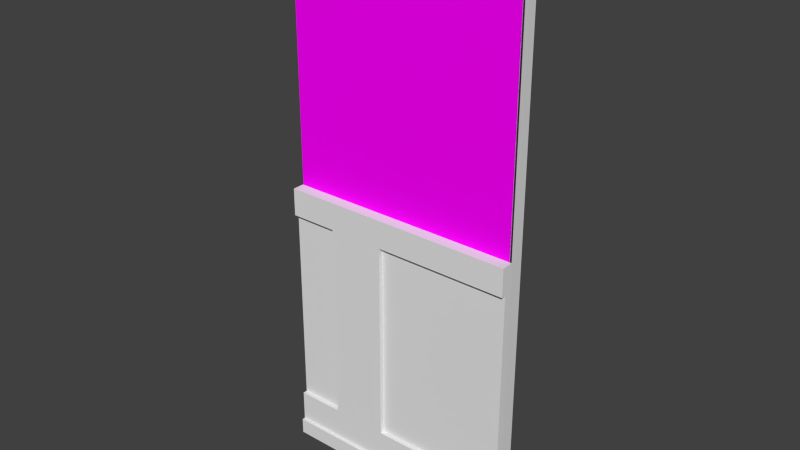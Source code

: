 # Source: secret_room_ne_door.blend  (saved by Blender 2.93.21; exported with 4.5.12 LTS)
import bpy
from mathutils import Matrix  # noqa: F401  (used for matrix-valued properties, if any)

bpy.ops.wm.read_factory_settings(use_empty=True)
scene = bpy.context.scene
scene.name = 'Scene'

# ---- collections
col_collection_1 = bpy.data.collections.new('Collection 1'); scene.collection.children.link(col_collection_1)
col_collection_2 = bpy.data.collections.new('Collection 2'); scene.collection.children.link(col_collection_2)

# ---- images (referenced by path relative to the original .blend; pixels are not part of the script)
import os
ASSET_DIR = os.environ.get("B2B_ASSET_DIR", "")  # directory of the original .blend (textures are referenced by path, not embedded)
HERE = os.path.dirname(os.path.abspath(__file__))  # packed textures are extracted next to this script under _unpacked/

def load_image(name, relpath, width, height, colorspace="sRGB"):
    """Load a texture the original file referenced (path relative to the .blend, or extracted next to this script)."""
    p = next((c for c in (os.path.join(HERE, relpath), os.path.join(ASSET_DIR, relpath)) if relpath and os.path.exists(c)), "")
    if p:
        img = bpy.data.images.load(p, check_existing=True)
        img.name = name
    else:  # same state as the original file: an image datablock whose file is absent (Cycles renders it pink)
        img = bpy.data.images.new(name, width, height)
        img.source = "FILE"
        img.filepath = "//" + (relpath or name)
    img.colorspace_settings.name = colorspace
    return img
img_floor02_servants_hall_wall_w_png = load_image('floor02_servants_hall_wall_w.png', 'floor02_servants_hall_wall_w.png', 1024, 1024, 'sRGB')

# ---- materials (node trees are filled in below, after node groups)
mat_main_hall_half_wall_w = bpy.data.materials.new('main_hall_half_wall_w')
mat_main_hall_half_wall_w.alpha_threshold = 0.0
mat_main_hall_half_wall_w.use_transparent_shadow = False
mat_main_hall_half_wall_w.roughness = 0.5
mat_main_hall_half_wall_w.specular_intensity = 0.0
mat_main_hall_half_wall_w.line_color = (0.0, 0.0, 0.0, 1.0)
mat_material = bpy.data.materials.new('Material')
mat_material.use_transparent_shadow = False
mat_secret_room_ne_door = bpy.data.materials.new('secret_room_ne_door')
mat_secret_room_ne_door.alpha_threshold = 0.0
mat_secret_room_ne_door.use_transparent_shadow = False
mat_secret_room_ne_door.roughness = 0.5
mat_secret_room_ne_door.specular_intensity = 0.0

# ---- material node trees
mat_material.use_nodes = True; mat_material.node_tree.nodes.clear()
_N = mat_material.node_tree.nodes; _L = mat_material.node_tree.links
n0 = _N.new('ShaderNodeBsdfPrincipled'); n0.name = 'Principled BSDF'; n0.location = (10, 300)
n0.distribution = 'GGX'
n0.subsurface_method = 'BURLEY'
n0.inputs[3].default_value = 1.45
n0.inputs[13].default_value = 0.02273
n0.inputs[27].default_value = (0.0, 0.0, 0.0, 1.0)
n0.inputs[28].default_value = 1.0
n1 = _N.new('ShaderNodeOutputMaterial'); n1.name = 'Material Output'; n1.location = (300, 300)
n2 = _N.new('ShaderNodeTexImage'); n2.name = 'Image Texture'; n2.location = (-334, 260)
n2.image = img_floor02_servants_hall_wall_w_png
_L.new(n0.outputs[0], n1.inputs[0])
_L.new(n2.outputs[0], n0.inputs[0])
n1.is_active_output = True

# ---- world
world_world = bpy.data.worlds.new('World'); scene.world = world_world
world_world.color = (0.05088, 0.05088, 0.05088)
world_world.use_sun_shadow = False
world_world.sun_shadow_jitter_overblur = 0.0
world_world.cycles.sampling_method = 'MANUAL'
world_world.cycles.sample_map_resolution = 256

# ---- meshes
me_cube_660 = bpy.data.meshes.new('Cube.660')
me_cube_660.from_pydata([(-0.2014, -1.345, 1.0), (-0.1162, -1.345, 1.0), (-0.201, -0.7418, 1.0), (-0.201, -0.3382, 1.0), (-0.1159, -0.3382, 1.0), (-0.1159, -0.7418, 1.0), (-0.2014, -1.345, -0.657), (-0.2014, -1.345, 0.8018), (-0.201, -0.7418, 0.8018), (-0.201, -0.7418, -0.657), (-0.201, -0.3382, 0.8018), (-0.201, -0.3382, -0.657), (-0.201, -0.7418, -0.8835), (-0.201, -0.3382, -0.8835), (-0.2014, -1.345, -0.8835), (-0.169, -0.7418, -0.657), (-0.169, -0.7418, 0.8018), (-0.1693, -1.345, 0.8018), (-0.1693, -1.345, -0.657), (-0.2245, -0.7418, -1.0), (-0.2245, -0.3382, -1.0), (-0.2249, -1.345, -1.0), (-0.2249, -1.345, -0.8835), (-0.169, -0.3382, -0.657), (-0.169, -0.3382, 0.8018), (-0.2245, -0.3382, -0.8835), (-0.2245, -0.7418, -0.8835), (-0.201, 0.00473, 1.0), (-0.1159, 0.00473, 1.0), (-0.201, 0.00473, 0.8018), (-0.201, 0.00473, -0.657), (-0.201, 0.00473, -0.8835), (-0.2245, 0.00473, -1.0), (-0.169, 0.00473, -0.657), (-0.169, 0.00473, 0.8018), (-0.2245, 0.00473, -0.8835), (-0.2252, -1.698, -0.8835), (-0.1697, -1.698, 0.8018), (-0.1697, -1.698, -0.657), (-0.2252, -1.698, -1.0), (-0.2017, -1.698, -0.8835), (-0.2017, -1.698, -0.657), (-0.2017, -1.698, 0.8018), (-0.2017, -1.698, 1.0), (-0.1166, -1.698, 1.0), (-0.1159, 0.00473, 0.8018), (-0.1159, 0.00473, -0.657), (-0.169, 0.00473, -0.8835), (-0.1159, 0.00473, -0.8835), (-0.201, 0.00473, -1.0), (-0.169, 0.00473, -1.0), (-0.1159, 0.00473, -1.0), (-0.169, -1.345, 1.0), (-0.169, -0.7418, 1.0), (-0.169, -0.3382, 1.0), (-0.169, 0.00473, 1.0), (-0.169, -1.698, 1.0), (-0.1159, -1.698, 0.8018), (-0.1159, -1.698, -0.657), (-0.1159, -1.698, -0.8835), (-0.201, -1.698, -1.0), (-0.169, -1.698, -1.0), (-0.1159, -1.698, -1.0), (-0.169, -1.698, -0.8835)], [], [(52, 53, 2, 0), (53, 54, 3, 2), (12, 13, 25, 26), (0, 2, 8, 7), (2, 3, 10, 8), (8, 10, 11, 9), (30, 11, 23, 33), (6, 9, 12, 14), (9, 11, 13, 12), (17, 16, 15, 18), (7, 8, 16, 17), (11, 10, 24, 23), (9, 6, 18, 15), (8, 9, 15, 16), (22, 26, 19, 21), (26, 25, 20, 19), (14, 12, 26, 22), (25, 35, 32, 20), (10, 29, 34, 24), (24, 34, 33, 23), (11, 30, 31, 13), (3, 27, 29, 10), (54, 55, 27, 3), (13, 31, 35, 25), (0, 7, 42, 43), (17, 18, 38, 37), (41, 38, 18, 6), (7, 17, 37, 42), (22, 21, 39, 36), (14, 22, 36, 40), (6, 14, 40, 41), (52, 0, 43, 56), (32, 35, 31, 49), (49, 31, 47, 50), (48, 51, 50, 47), (31, 30, 33, 47), (46, 48, 47, 33), (46, 33, 34, 45), (1, 52, 56, 44), (4, 28, 55, 54), (5, 4, 54, 53), (1, 5, 53, 52), (29, 27, 55, 34), (34, 55, 28, 45), (36, 39, 60, 40), (60, 61, 63, 40), (61, 62, 59, 63), (40, 63, 38, 41), (59, 58, 38, 63), (38, 58, 57, 37), (44, 56, 37, 57), (42, 37, 56, 43)])
_uv = me_cube_660.uv_layers.new(name='UVMap')
_uv.uv.foreach_set('vector', [0.9786, 0.9714, 0.8601, 0.9714, 0.8601, 0.9565, 0.9786, 0.9565, 0.8601, 0.9714, 0.7811, 0.9714, 0.7811, 0.9565, 0.8601, 0.9565, 0.8601, 0.9041, 0.7811, 0.9041, 0.7811, 0.8959, 0.8601, 0.8959, 0.9925, 0.7864, 0.8716, 0.7864, 0.8716, 0.7284, 0.9925, 0.7284, 0.8716, 0.7864, 0.791, 0.7864, 0.791, 0.7284, 0.8716, 0.7284, 0.8716, 0.7284, 0.791, 0.7284, 0.791, 0.3014, 0.8716, 0.3014, 0.6584, 0.9231, 0.7811, 0.9231, 0.7811, 0.9343, 0.6584, 0.9343, 0.9925, 0.3014, 0.8716, 0.3014, 0.8716, 0.2351, 0.9925, 0.2351, 0.8716, 0.3014, 0.791, 0.3014, 0.791, 0.2351, 0.8716, 0.2351, 0.9925, 0.7284, 0.8716, 0.7284, 0.8716, 0.3014, 0.9925, 0.3014, 0.009061, 0.8381, 0.1287, 0.8381, 0.1287, 0.8445, 0.009061, 0.8445, 0.9871, 0.1086, 0.4956, 0.1086, 0.4956, 0.08403, 0.9871, 0.08403, 0.8601, 0.9231, 0.9786, 0.9231, 0.9786, 0.9343, 0.8601, 0.9343, 0.4949, 0.08396, 0.003423, 0.08396, 0.003423, 0.0594, 0.4949, 0.0594, 0.9925, 0.2351, 0.8716, 0.2351, 0.8716, 0.201, 0.9925, 0.201, 0.8716, 0.2351, 0.791, 0.2351, 0.791, 0.201, 0.8716, 0.201, 0.9786, 0.9041, 0.8601, 0.9041, 0.8601, 0.8959, 0.9786, 0.8959, 0.791, 0.2351, 0.6657, 0.2351, 0.6657, 0.201, 0.791, 0.201, 0.2084, 0.8381, 0.3324, 0.8381, 0.3324, 0.8445, 0.2084, 0.8445, 0.791, 0.7284, 0.6657, 0.7284, 0.6657, 0.3014, 0.791, 0.3014, 0.791, 0.3014, 0.6657, 0.3014, 0.6657, 0.2351, 0.791, 0.2351, 0.791, 0.7864, 0.6657, 0.7864, 0.6657, 0.7284, 0.791, 0.7284, 0.7811, 0.9714, 0.6584, 0.9714, 0.6584, 0.9565, 0.7811, 0.9565, 0.7811, 0.9041, 0.6584, 0.9041, 0.6584, 0.8959, 0.7811, 0.8959, 0.001013, 0.7864, 0.001013, 0.7284, 0.06145, 0.7284, 0.06145, 0.7864, 0.001013, 0.7284, 0.001013, 0.3014, 0.06145, 0.3014, 0.06145, 0.7284, 0.06617, 0.9231, 0.06617, 0.9343, 0.006938, 0.9343, 0.006938, 0.9231, 0.9901, 0.8381, 0.9901, 0.8445, 0.9303, 0.8445, 0.9303, 0.8381, 0.001013, 0.2351, 0.001013, 0.201, 0.06145, 0.201, 0.06145, 0.2351, 0.006938, 0.9041, 0.006938, 0.8959, 0.06617, 0.8959, 0.06617, 0.9041, 0.001013, 0.3014, 0.001013, 0.2351, 0.06145, 0.2351, 0.06145, 0.3014, 0.006938, 0.9714, 0.006938, 0.9565, 0.06617, 0.9565, 0.06617, 0.9714, 9.937e-05, 0.4397, 0.02566, 0.4397, 0.02566, 0.5609, 9.968e-05, 0.5609, 9.968e-05, 0.5609, 0.02566, 0.5609, 0.02566, 0.7261, 9.989e-05, 0.7261, 0.02566, 0.9999, 0.0001003, 0.9999, 9.989e-05, 0.7261, 0.02566, 0.7261, 0.02566, 0.5609, 0.07539, 0.5609, 0.07539, 0.7261, 0.02566, 0.7261, 0.07539, 0.9999, 0.02566, 0.9999, 0.02566, 0.7261, 0.07539, 0.7261, 0.07539, 0.9999, 0.07539, 0.7261, 0.3956, 0.7261, 0.3956, 0.9999, 0.006938, 0.9862, 0.006938, 0.9714, 0.06617, 0.9714, 0.06617, 0.9862, 0.7811, 0.9862, 0.6584, 0.9862, 0.6584, 0.9714, 0.7811, 0.9714, 0.8601, 0.9862, 0.7811, 0.9862, 0.7811, 0.9714, 0.8601, 0.9714, 0.9786, 0.9862, 0.8601, 0.9862, 0.8601, 0.9714, 0.9786, 0.9714, 0.3956, 0.5609, 0.4391, 0.5609, 0.4391, 0.7261, 0.3956, 0.7261, 0.3956, 0.7261, 0.4391, 0.7261, 0.4391, 0.9999, 0.3956, 0.9999, 9.937e-05, 0.02566, 0.0001171, 9.937e-05, 0.125, 0.0001856, 0.1213, 0.02575, 0.125, 0.0001856, 0.2902, 0.0002998, 0.2902, 0.02586, 0.1213, 0.02575, 0.2902, 0.0002998, 0.564, 0.0004889, 0.564, 0.02605, 0.2902, 0.02586, 0.1213, 0.02575, 0.2902, 0.02586, 0.2865, 0.07559, 0.1213, 0.07548, 0.564, 0.02605, 0.5639, 0.07578, 0.2865, 0.07559, 0.2902, 0.02586, 0.2865, 0.07559, 0.5639, 0.07578, 0.5637, 0.396, 0.2863, 0.3958, 0.56, 0.4395, 0.2899, 0.4393, 0.2863, 0.3958, 0.5637, 0.396, 0.121, 0.3957, 0.2863, 0.3958, 0.2899, 0.4393, 0.121, 0.4392])
me_cube_660.materials.append(mat_main_hall_half_wall_w)
me_cube_660.use_remesh_preserve_volume = False
me_cube_660.use_remesh_preserve_attributes = False
me_cube_660.use_mirror_vertex_groups = False
me_cube_660.update()
me_cube_001 = bpy.data.meshes.new('Cube.001')
me_cube_001.from_pydata([(0.1206, 0.01788, -2.235), (0.1206, 1.699, -2.235), (0.1206, 0.01788, 1.698), (0.1206, 1.699, 1.698)], [], [(3, 2, 0, 1)])
_uv = me_cube_001.uv_layers.new(name='UVMap')
_uv.uv.foreach_set('vector', [0.9046, 0.7119, 0.7491, 0.7117, 0.7492, -0.008748, 0.9047, -0.008612])
me_cube_001.materials.append(mat_material)
me_cube_001.use_remesh_preserve_volume = False
me_cube_001.use_remesh_preserve_attributes = False
me_cube_001.use_mirror_vertex_groups = False
me_cube_001.update()
me_cube_656 = bpy.data.meshes.new('Cube.656')
me_cube_656.from_pydata([(0.1206, 0.01788, -2.235), (0.1206, 1.713, -2.235), (0.1206, 0.01788, 1.712), (0.1206, 1.713, 1.712), (0.01499, 0.01788, -2.235), (0.015, 1.711, -2.235), (0.01499, 0.01788, 1.716), (0.015, 1.711, 1.716)], [], [(4, 6, 7, 5), (0, 2, 6, 4), (1, 5, 7, 3)])
_uv = me_cube_656.uv_layers.new(name='UVMap')
_uv.uv.foreach_set('vector', [0.9703, 0.0002555, 0.97, 0.8831, 0.5016, 0.8829, 0.5019, 9.396e-05, 0.9999, 0.007261, 0.9996, 0.8819, 0.97, 0.8831, 0.9703, 0.0002555, 0.4725, 0.00708, 0.5019, 9.396e-05, 0.5016, 0.8829, 0.4722, 0.8817])
me_cube_656.materials.append(mat_secret_room_ne_door)
me_cube_656.use_remesh_preserve_volume = False
me_cube_656.use_remesh_preserve_attributes = False
me_cube_656.use_mirror_vertex_groups = False
me_cube_656.update()

# ---- objects
ob_secret_room_ne_door_moulding = bpy.data.objects.new('secret_room_ne_door_moulding', me_cube_660)
ob_secret_room_ne_door_front = bpy.data.objects.new('secret_room_ne_door_front', me_cube_001)
ob_secret_room_ne_door_back = bpy.data.objects.new('secret_room_ne_door_back', me_cube_656)

# ---- transforms, parenting, visibility, modifiers, constraints
ob_secret_room_ne_door_moulding.location = (-0.9201, -0.1023, 0.9066)
ob_secret_room_ne_door_moulding.rotation_euler = (1.201e-13, -5.96e-08, 7.854)
ob_secret_room_ne_door_moulding.lineart.crease_threshold = 0.0
_vg = ob_secret_room_ne_door_moulding.vertex_groups.new(name='secret_room_ne_door_bone')
for _i, _w in zip([0, 1, 2, 3, 4, 5, 6, 7, 8, 9, 10, 11, 12, 13, 14, 15, 16, 17, 18, 19, 20, 21, 22, 23, 24, 25, 26, 27, 28, 29, 30, 31, 32, 33, 34, 35, 36, 37, 38, 39, 40, 41, 42, 43, 44, 45, 46, 47, 48, 49, 50, 51, 52, 53, 54, 55, 56, 57, 58, 59, 60, 61, 62, 63], [1.0, 1.0, 1.0, 1.0, 1.0, 1.0, 1.0, 1.0, 1.0, 1.0, 1.0, 1.0, 1.0, 1.0, 1.0, 1.0, 1.0, 1.0, 1.0, 1.0, 1.0, 1.0, 1.0, 1.0, 1.0, 1.0, 1.0, 1.0, 1.0, 1.0, 1.0, 1.0, 1.0, 1.0, 1.0, 1.0, 1.0, 1.0, 1.0, 1.0, 1.0, 1.0, 1.0, 1.0, 1.0, 1.0, 1.0, 1.0, 1.0, 1.0, 1.0, 1.0, 1.0, 1.0, 1.0, 1.0, 1.0, 1.0, 1.0, 1.0, 1.0, 1.0, 1.0, 1.0]): _vg.add([_i], _w, 'REPLACE')
_m = ob_secret_room_ne_door_moulding.modifiers.new('Armature', 'ARMATURE')
ob_secret_room_ne_door_front.location = (-0.9377, -0.09656, 2.139)
ob_secret_room_ne_door_front.rotation_euler = (0.0, 5.96e-08, 4.712)
ob_secret_room_ne_door_front.lineart.crease_threshold = 0.0
_vg = ob_secret_room_ne_door_front.vertex_groups.new(name='secret_room_ne_door_bone')
_vg.add([0, 1, 2, 3], 1.0, 'REPLACE')
_m = ob_secret_room_ne_door_front.modifiers.new('Armature', 'ARMATURE')
ob_secret_room_ne_door_back.location = (-0.9377, -0.09656, 2.139)
ob_secret_room_ne_door_back.rotation_euler = (0.0, 5.96e-08, 4.712)
ob_secret_room_ne_door_back.lineart.crease_threshold = 0.0
_vg = ob_secret_room_ne_door_back.vertex_groups.new(name='secret_room_ne_door_bone')
_vg.add([0, 1, 2, 3, 4, 5, 6, 7], 1.0, 'REPLACE')
_m = ob_secret_room_ne_door_back.modifiers.new('Armature', 'ARMATURE')

# ---- collection membership
col_collection_1.objects.link(ob_secret_room_ne_door_moulding)
col_collection_2.objects.link(ob_secret_room_ne_door_front)
col_collection_2.objects.link(ob_secret_room_ne_door_back)

# ---- scene / render settings (as saved in the file)
scene.frame_start = 1; scene.frame_end = 21; scene.frame_set(1)
scene.render.engine = 'BLENDER_EEVEE_NEXT'
scene.render.image_settings.color_mode = 'RGB'
scene.render.image_settings.compression = 90
scene.render.resolution_percentage = 50
scene.render.dither_intensity = 0.0
scene.render.use_bake_selected_to_active = True
scene.render.bake_margin = 2
scene.cycles.use_denoising = False
scene.cycles.samples = 10
scene.cycles.sampling_pattern = 'TABULATED_SOBOL'
scene.cycles.light_sampling_threshold = 0.0
scene.cycles.use_adaptive_sampling = False
scene.cycles.use_light_tree = False
scene.cycles.blur_glossy = 0.0
scene.cycles.volume_bounces = 1
scene.cycles.pixel_filter_type = 'GAUSSIAN'
scene.cycles.sample_clamp_indirect = 0.0
scene.view_settings.view_transform = 'Standard'
bpy.context.view_layer.update()

# ---- added for rendering (the .blend has no active camera and no usable light): camera, sun
cam_auto = bpy.data.cameras.new('AutoCamera')
cam_auto.lens = 50.0
cam_auto.sensor_width = 36.0
cam_auto.clip_end = 1000.0
ob_auto_camera = bpy.data.objects.new('AutoCamera', cam_auto)
scene.collection.objects.link(ob_auto_camera)
ob_auto_camera.location = (3.91287, -5.00304, 5.06868)
ob_auto_camera.rotation_euler = (1.09748, -7.21219e-08, 0.694738)
scene.camera = ob_auto_camera
light_auto_sun = bpy.data.lights.new('AutoSun', 'SUN')
light_auto_sun.energy = 3.0
light_auto_sun.angle = 0.0523599
ob_auto_sun = bpy.data.objects.new('AutoSun', light_auto_sun)
scene.collection.objects.link(ob_auto_sun)
ob_auto_sun.rotation_euler = (0.872665, 0.174533, 0.523599)
bpy.context.view_layer.update()
